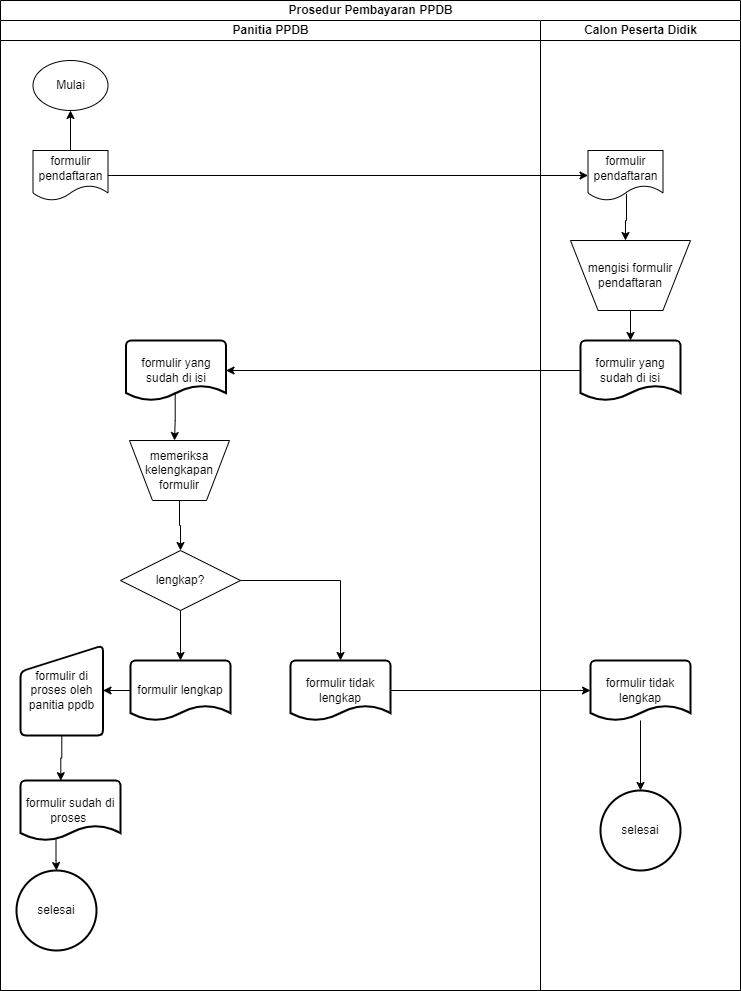

The diagram above was exported from draw.io. Its source (the exported page's mxGraphModel, read from the mxfile embedded in the PNG):
<mxGraphModel dx="954" dy="592" grid="1" gridSize="10" guides="1" tooltips="1" connect="1" arrows="1" fold="1" page="1" pageScale="1" pageWidth="850" pageHeight="1100" math="0" shadow="0">
  <root>
    <mxCell id="0" />
    <mxCell id="1" parent="0" />
    <mxCell id="ySB75F2Ab6KMc1VdqRTT-1" value="Prosedur Pembayaran PPDB" style="swimlane;childLayout=stackLayout;resizeParent=1;resizeParentMax=0;startSize=20;html=1;" parent="1" vertex="1">
      <mxGeometry x="180" y="100" width="740" height="990" as="geometry" />
    </mxCell>
    <mxCell id="ySB75F2Ab6KMc1VdqRTT-10" value="" style="edgeStyle=orthogonalEdgeStyle;rounded=0;orthogonalLoop=1;jettySize=auto;html=1;" parent="ySB75F2Ab6KMc1VdqRTT-1" source="ySB75F2Ab6KMc1VdqRTT-8" target="ySB75F2Ab6KMc1VdqRTT-9" edge="1">
      <mxGeometry relative="1" as="geometry" />
    </mxCell>
    <mxCell id="ySB75F2Ab6KMc1VdqRTT-18" value="" style="edgeStyle=orthogonalEdgeStyle;rounded=0;orthogonalLoop=1;jettySize=auto;html=1;" parent="ySB75F2Ab6KMc1VdqRTT-1" source="ySB75F2Ab6KMc1VdqRTT-15" target="ySB75F2Ab6KMc1VdqRTT-17" edge="1">
      <mxGeometry relative="1" as="geometry" />
    </mxCell>
    <mxCell id="ySB75F2Ab6KMc1VdqRTT-2" value="Panitia PPDB" style="swimlane;startSize=20;html=1;" parent="ySB75F2Ab6KMc1VdqRTT-1" vertex="1">
      <mxGeometry y="20" width="540" height="970" as="geometry" />
    </mxCell>
    <mxCell id="ySB75F2Ab6KMc1VdqRTT-7" value="Mulai" style="ellipse;whiteSpace=wrap;html=1;" parent="ySB75F2Ab6KMc1VdqRTT-2" vertex="1">
      <mxGeometry x="32.5" y="40" width="75" height="50" as="geometry" />
    </mxCell>
    <mxCell id="ySB75F2Ab6KMc1VdqRTT-21" style="edgeStyle=orthogonalEdgeStyle;rounded=0;orthogonalLoop=1;jettySize=auto;html=1;entryX=0.5;entryY=1;entryDx=0;entryDy=0;" parent="ySB75F2Ab6KMc1VdqRTT-2" source="ySB75F2Ab6KMc1VdqRTT-8" target="ySB75F2Ab6KMc1VdqRTT-7" edge="1">
      <mxGeometry relative="1" as="geometry" />
    </mxCell>
    <mxCell id="ySB75F2Ab6KMc1VdqRTT-8" value="formulir pendaftaran" style="shape=document;whiteSpace=wrap;html=1;boundedLbl=1;" parent="ySB75F2Ab6KMc1VdqRTT-2" vertex="1">
      <mxGeometry x="32.5" y="130" width="75" height="50" as="geometry" />
    </mxCell>
    <mxCell id="ySB75F2Ab6KMc1VdqRTT-17" value="formulir yang sudah di isi" style="strokeWidth=2;html=1;shape=mxgraph.flowchart.document2;whiteSpace=wrap;size=0.25;" parent="ySB75F2Ab6KMc1VdqRTT-2" vertex="1">
      <mxGeometry x="125.5" y="320" width="100" height="60" as="geometry" />
    </mxCell>
    <mxCell id="ySB75F2Ab6KMc1VdqRTT-27" style="edgeStyle=orthogonalEdgeStyle;rounded=0;orthogonalLoop=1;jettySize=auto;html=1;entryX=0.5;entryY=0;entryDx=0;entryDy=0;" parent="ySB75F2Ab6KMc1VdqRTT-2" source="ySB75F2Ab6KMc1VdqRTT-19" target="ySB75F2Ab6KMc1VdqRTT-46" edge="1">
      <mxGeometry relative="1" as="geometry">
        <mxPoint x="103.74000000000001" y="515.2" as="targetPoint" />
      </mxGeometry>
    </mxCell>
    <mxCell id="ySB75F2Ab6KMc1VdqRTT-19" value="memeriksa kelengkapan formulir" style="verticalLabelPosition=middle;verticalAlign=middle;html=1;shape=trapezoid;perimeter=trapezoidPerimeter;whiteSpace=wrap;size=0.23;arcSize=10;flipV=1;labelPosition=center;align=center;" parent="ySB75F2Ab6KMc1VdqRTT-2" vertex="1">
      <mxGeometry x="129" y="420" width="100" height="60" as="geometry" />
    </mxCell>
    <mxCell id="ySB75F2Ab6KMc1VdqRTT-26" style="edgeStyle=orthogonalEdgeStyle;rounded=0;orthogonalLoop=1;jettySize=auto;html=1;entryX=0.45;entryY=1;entryDx=0;entryDy=0;entryPerimeter=0;exitX=0.492;exitY=0.87;exitDx=0;exitDy=0;exitPerimeter=0;" parent="ySB75F2Ab6KMc1VdqRTT-2" source="ySB75F2Ab6KMc1VdqRTT-17" target="ySB75F2Ab6KMc1VdqRTT-19" edge="1">
      <mxGeometry relative="1" as="geometry" />
    </mxCell>
    <mxCell id="ySB75F2Ab6KMc1VdqRTT-46" value="lengkap?" style="shape=rhombus;perimeter=rhombusPerimeter;whiteSpace=wrap;html=1;align=center;" parent="ySB75F2Ab6KMc1VdqRTT-2" vertex="1">
      <mxGeometry x="120" y="530" width="120" height="60" as="geometry" />
    </mxCell>
    <mxCell id="ySB75F2Ab6KMc1VdqRTT-55" style="edgeStyle=orthogonalEdgeStyle;rounded=0;orthogonalLoop=1;jettySize=auto;html=1;entryX=1;entryY=0.5;entryDx=0;entryDy=0;" parent="ySB75F2Ab6KMc1VdqRTT-2" source="ySB75F2Ab6KMc1VdqRTT-48" target="ySB75F2Ab6KMc1VdqRTT-54" edge="1">
      <mxGeometry relative="1" as="geometry" />
    </mxCell>
    <mxCell id="ySB75F2Ab6KMc1VdqRTT-48" value="formulir lengkap" style="strokeWidth=2;html=1;shape=mxgraph.flowchart.document2;whiteSpace=wrap;size=0.25;" parent="ySB75F2Ab6KMc1VdqRTT-2" vertex="1">
      <mxGeometry x="130" y="640" width="100" height="60" as="geometry" />
    </mxCell>
    <mxCell id="ySB75F2Ab6KMc1VdqRTT-49" style="edgeStyle=orthogonalEdgeStyle;rounded=0;orthogonalLoop=1;jettySize=auto;html=1;entryX=0.5;entryY=0;entryDx=0;entryDy=0;entryPerimeter=0;" parent="ySB75F2Ab6KMc1VdqRTT-2" source="ySB75F2Ab6KMc1VdqRTT-46" target="ySB75F2Ab6KMc1VdqRTT-48" edge="1">
      <mxGeometry relative="1" as="geometry" />
    </mxCell>
    <mxCell id="ySB75F2Ab6KMc1VdqRTT-51" value="formulir tidak lengkap" style="strokeWidth=2;html=1;shape=mxgraph.flowchart.document2;whiteSpace=wrap;size=0.25;" parent="ySB75F2Ab6KMc1VdqRTT-2" vertex="1">
      <mxGeometry x="290" y="640" width="100" height="60" as="geometry" />
    </mxCell>
    <mxCell id="ySB75F2Ab6KMc1VdqRTT-50" style="edgeStyle=orthogonalEdgeStyle;rounded=0;orthogonalLoop=1;jettySize=auto;html=1;" parent="ySB75F2Ab6KMc1VdqRTT-2" source="ySB75F2Ab6KMc1VdqRTT-46" target="ySB75F2Ab6KMc1VdqRTT-51" edge="1">
      <mxGeometry relative="1" as="geometry">
        <mxPoint x="310" y="640" as="targetPoint" />
      </mxGeometry>
    </mxCell>
    <mxCell id="ySB75F2Ab6KMc1VdqRTT-54" value="formulir di proses oleh panitia ppdb" style="html=1;strokeWidth=2;shape=manualInput;whiteSpace=wrap;rounded=1;size=26;arcSize=11;" parent="ySB75F2Ab6KMc1VdqRTT-2" vertex="1">
      <mxGeometry x="20" y="625" width="82.5" height="90" as="geometry" />
    </mxCell>
    <mxCell id="ySB75F2Ab6KMc1VdqRTT-59" value="" style="edgeStyle=orthogonalEdgeStyle;rounded=0;orthogonalLoop=1;jettySize=auto;html=1;exitX=0.355;exitY=0.932;exitDx=0;exitDy=0;exitPerimeter=0;" parent="ySB75F2Ab6KMc1VdqRTT-2" source="ySB75F2Ab6KMc1VdqRTT-56" target="ySB75F2Ab6KMc1VdqRTT-58" edge="1">
      <mxGeometry relative="1" as="geometry" />
    </mxCell>
    <mxCell id="ySB75F2Ab6KMc1VdqRTT-56" value="formulir sudah di proses&amp;nbsp;" style="strokeWidth=2;html=1;shape=mxgraph.flowchart.document2;whiteSpace=wrap;size=0.25;" parent="ySB75F2Ab6KMc1VdqRTT-2" vertex="1">
      <mxGeometry x="20" y="760" width="100" height="60" as="geometry" />
    </mxCell>
    <mxCell id="ySB75F2Ab6KMc1VdqRTT-57" style="edgeStyle=orthogonalEdgeStyle;rounded=0;orthogonalLoop=1;jettySize=auto;html=1;entryX=0.403;entryY=0.003;entryDx=0;entryDy=0;entryPerimeter=0;" parent="ySB75F2Ab6KMc1VdqRTT-2" source="ySB75F2Ab6KMc1VdqRTT-54" target="ySB75F2Ab6KMc1VdqRTT-56" edge="1">
      <mxGeometry relative="1" as="geometry" />
    </mxCell>
    <mxCell id="ySB75F2Ab6KMc1VdqRTT-58" value="selesai" style="ellipse;whiteSpace=wrap;html=1;strokeWidth=2;" parent="ySB75F2Ab6KMc1VdqRTT-2" vertex="1">
      <mxGeometry x="16" y="850" width="80" height="80" as="geometry" />
    </mxCell>
    <mxCell id="ySB75F2Ab6KMc1VdqRTT-3" value="Calon Peserta Didik" style="swimlane;startSize=20;html=1;" parent="ySB75F2Ab6KMc1VdqRTT-1" vertex="1">
      <mxGeometry x="540" y="20" width="200" height="970" as="geometry" />
    </mxCell>
    <mxCell id="ySB75F2Ab6KMc1VdqRTT-9" value="formulir pendaftaran" style="shape=document;whiteSpace=wrap;html=1;boundedLbl=1;" parent="ySB75F2Ab6KMc1VdqRTT-3" vertex="1">
      <mxGeometry x="47.5" y="130" width="75" height="50" as="geometry" />
    </mxCell>
    <mxCell id="ySB75F2Ab6KMc1VdqRTT-11" value="mengisi formulir pendaftaran" style="verticalLabelPosition=middle;verticalAlign=middle;html=1;shape=trapezoid;perimeter=trapezoidPerimeter;whiteSpace=wrap;size=0.23;arcSize=10;flipV=1;labelPosition=center;align=center;" parent="ySB75F2Ab6KMc1VdqRTT-3" vertex="1">
      <mxGeometry x="30" y="220" width="120" height="70" as="geometry" />
    </mxCell>
    <mxCell id="ySB75F2Ab6KMc1VdqRTT-12" style="edgeStyle=orthogonalEdgeStyle;rounded=0;orthogonalLoop=1;jettySize=auto;html=1;entryX=0.458;entryY=1;entryDx=0;entryDy=0;entryPerimeter=0;exitX=0.513;exitY=0.865;exitDx=0;exitDy=0;exitPerimeter=0;" parent="ySB75F2Ab6KMc1VdqRTT-3" source="ySB75F2Ab6KMc1VdqRTT-9" target="ySB75F2Ab6KMc1VdqRTT-11" edge="1">
      <mxGeometry relative="1" as="geometry" />
    </mxCell>
    <mxCell id="ySB75F2Ab6KMc1VdqRTT-15" value="formulir yang sudah di isi" style="strokeWidth=2;html=1;shape=mxgraph.flowchart.document2;whiteSpace=wrap;size=0.25;" parent="ySB75F2Ab6KMc1VdqRTT-3" vertex="1">
      <mxGeometry x="40" y="320" width="100" height="60" as="geometry" />
    </mxCell>
    <mxCell id="ySB75F2Ab6KMc1VdqRTT-16" style="edgeStyle=orthogonalEdgeStyle;rounded=0;orthogonalLoop=1;jettySize=auto;html=1;entryX=0.5;entryY=0;entryDx=0;entryDy=0;entryPerimeter=0;" parent="ySB75F2Ab6KMc1VdqRTT-3" source="ySB75F2Ab6KMc1VdqRTT-11" target="ySB75F2Ab6KMc1VdqRTT-15" edge="1">
      <mxGeometry relative="1" as="geometry" />
    </mxCell>
    <mxCell id="ySB75F2Ab6KMc1VdqRTT-61" value="" style="edgeStyle=orthogonalEdgeStyle;rounded=0;orthogonalLoop=1;jettySize=auto;html=1;" parent="ySB75F2Ab6KMc1VdqRTT-3" source="ySB75F2Ab6KMc1VdqRTT-52" target="ySB75F2Ab6KMc1VdqRTT-60" edge="1">
      <mxGeometry relative="1" as="geometry" />
    </mxCell>
    <mxCell id="ySB75F2Ab6KMc1VdqRTT-52" value="formulir tidak lengkap" style="strokeWidth=2;html=1;shape=mxgraph.flowchart.document2;whiteSpace=wrap;size=0.25;" parent="ySB75F2Ab6KMc1VdqRTT-3" vertex="1">
      <mxGeometry x="50" y="640" width="100" height="60" as="geometry" />
    </mxCell>
    <mxCell id="ySB75F2Ab6KMc1VdqRTT-60" value="selesai" style="ellipse;whiteSpace=wrap;html=1;strokeWidth=2;" parent="ySB75F2Ab6KMc1VdqRTT-3" vertex="1">
      <mxGeometry x="60" y="770" width="80" height="80" as="geometry" />
    </mxCell>
    <mxCell id="ySB75F2Ab6KMc1VdqRTT-53" value="" style="edgeStyle=orthogonalEdgeStyle;rounded=0;orthogonalLoop=1;jettySize=auto;html=1;" parent="ySB75F2Ab6KMc1VdqRTT-1" source="ySB75F2Ab6KMc1VdqRTT-51" target="ySB75F2Ab6KMc1VdqRTT-52" edge="1">
      <mxGeometry relative="1" as="geometry" />
    </mxCell>
  </root>
</mxGraphModel>